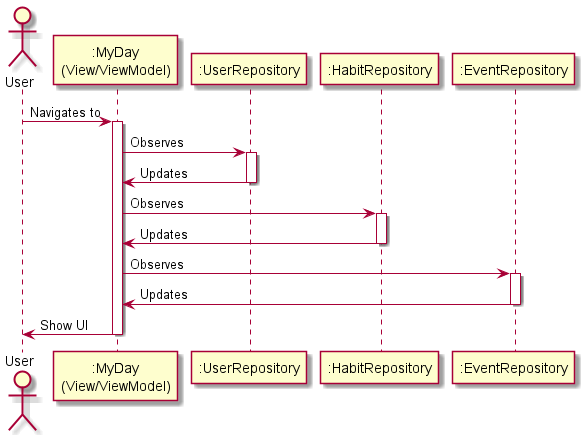

The diagram above was rendered by PlantUML. Its source (embedded in the PNG):
@startuml

actor User

participant ":MyDay\n(View/ViewModel)" as MyDay

participant ":UserRepository" as UserRepository
participant ":HabitRepository" as HabitRepository
participant ":EventRepository" as EventRepository

User -> MyDay : Navigates to
activate MyDay

MyDay -> UserRepository : Observes
activate UserRepository
UserRepository -> MyDay : Updates
deactivate UserRepository

MyDay -> HabitRepository : Observes
activate HabitRepository
HabitRepository -> MyDay : Updates
deactivate HabitRepository

MyDay -> EventRepository : Observes
activate EventRepository
EventRepository -> MyDay : Updates
deactivate EventRepository

MyDay -> User : Show UI
deactivate MyDay

@enduml